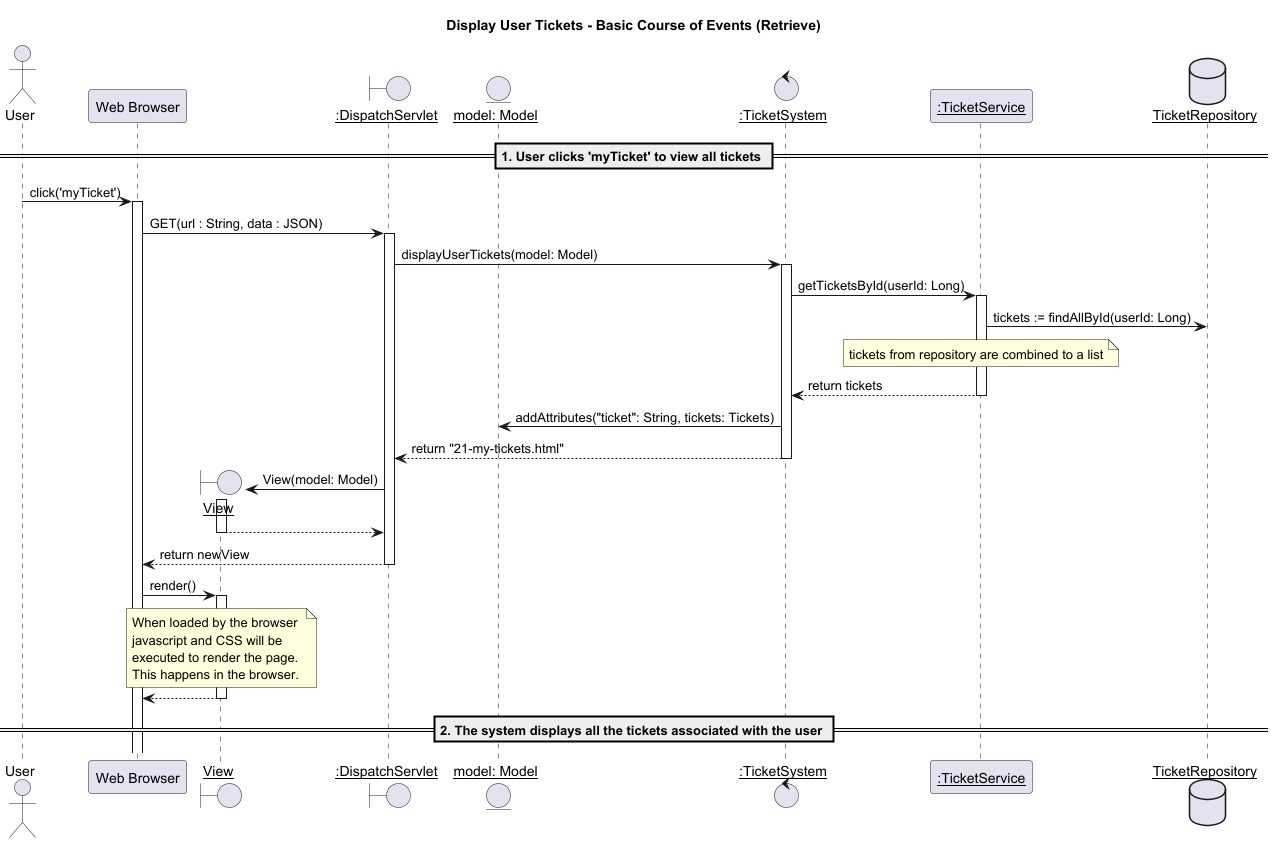

The diagram above was rendered by PlantUML. Its source (embedded in the PNG):
@startuml

title Display User Tickets - Basic Course of Events (Retrieve)
actor "User" as u
participant "Web Browser" as w
boundary "__View__" as v
boundary "__:DispatchServlet__" as d
entity "__model: Model__" as m
control "__:TicketSystem__" as ts
participant "__:TicketService__" as tss
database "__TicketRepository__" as db

== 1. User clicks 'myTicket' to view all tickets ==
u -> w : click('myTicket')
activate w
w -> d : GET(url : String, data : JSON)
activate d
d -> ts : displayUserTickets(model: Model)
activate ts


ts->tss:getTicketsById(userId: Long)
activate tss
tss->db: tickets := findAllById(userId: Long)
note over tss: tickets from repository are combined to a list
tss-->ts: return tickets
deactivate tss

ts->m:addAttributes("ticket": String, tickets: Tickets)

ts-->d:return "21-my-tickets.html"
deactivate ts

create v
d -> v : View(model: Model)
activate v

v --> d :
deactivate v

d --> w : return newView
deactivate d

w -> v : render()
activate v

note over v : When loaded by the browser \njavascript and CSS will be \nexecuted to render the page.\nThis happens in the browser.

v --> w :
deactivate v

== 2. The system displays all the tickets associated with the user ==

@enduml